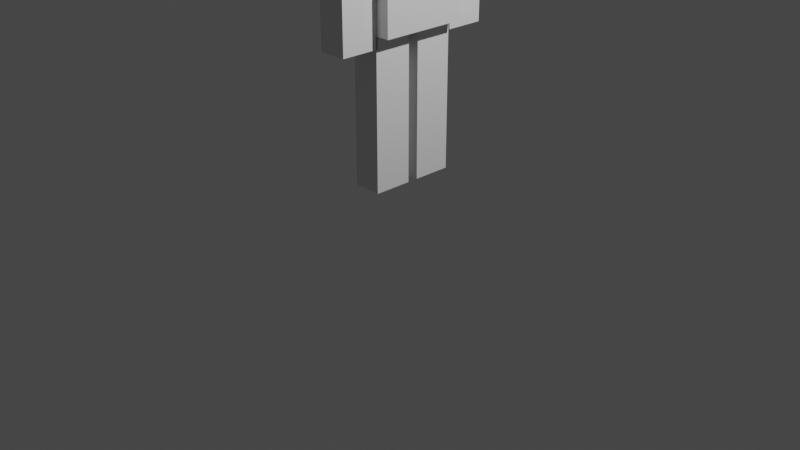 # Source: PlayerTest.blend  (saved by Blender 2.82.7; exported with 4.5.12 LTS)
import bpy
from mathutils import Matrix  # noqa: F401  (used for matrix-valued properties, if any)

bpy.ops.wm.read_factory_settings(use_empty=True)
scene = bpy.context.scene
scene.name = 'Scene'

# ---- collections
col_collection = bpy.data.collections.new('Collection'); scene.collection.children.link(col_collection)

# ---- materials (node trees are filled in below, after node groups)
mat_material = bpy.data.materials.new('Material')
mat_material.alpha_threshold = 0.0
mat_material.use_transparent_shadow = False
mat_material.line_color = (0.0, 0.0, 0.0, 1.0)

# ---- material node trees
mat_material.use_nodes = True; mat_material.node_tree.nodes.clear()
_N = mat_material.node_tree.nodes; _L = mat_material.node_tree.links
n0 = _N.new('ShaderNodeOutputMaterial'); n0.name = 'Material Output'; n0.location = (300, 300)
n1 = _N.new('ShaderNodeBsdfPrincipled'); n1.name = 'Principled BSDF'; n1.location = (10, 300)
n1.distribution = 'GGX'
n1.subsurface_method = 'BURLEY'
n1.inputs[2].default_value = 0.4
n1.inputs[3].default_value = 1.45
n1.inputs[27].default_value = (0.0, 0.0, 0.0, 1.0)
n1.inputs[28].default_value = 1.0
_L.new(n1.outputs[0], n0.inputs[0])
n0.is_active_output = True

# ---- world
world_world = bpy.data.worlds.new('World'); scene.world = world_world
world_world.use_nodes = True; world_world.node_tree.nodes.clear()
_N = world_world.node_tree.nodes; _L = world_world.node_tree.links
n0 = _N.new('ShaderNodeOutputWorld'); n0.name = 'World Output'; n0.location = (300, 300)
n1 = _N.new('ShaderNodeBackground'); n1.name = 'Background'; n1.location = (10, 300)
n1.inputs[0].default_value = (0.05088, 0.05088, 0.05088, 1.0)
_L.new(n1.outputs[0], n0.inputs[0])
n0.is_active_output = True
world_world.color = (0.05088, 0.05088, 0.05088)
world_world.use_sun_shadow = False
world_world.sun_shadow_jitter_overblur = 0.0

# ---- cameras
cam_camera = bpy.data.cameras.new('Camera')
cam_camera.clip_end = 100.0
cam_camera.ortho_scale = 7.314

# ---- lights
light_light = bpy.data.lights.new('Light', 'POINT')
light_light.transmission_factor = 0.0
light_light.energy = 1000.0
light_light.shadow_soft_size = 0.1
light_light.shadow_maximum_resolution = 0.006
light_light.use_absolute_resolution = True

# ---- meshes
me_cube = bpy.data.meshes.new('Cube')
me_cube.from_pydata([(1.0, 1.0, 1.0), (1.0, 1.0, -1.0), (1.0, -1.0, 1.0), (1.0, -1.0, -1.0), (-1.0, 1.0, 1.0), (-1.0, 1.0, -1.0), (-1.0, -1.0, 1.0), (-1.0, -1.0, -1.0)], [], [(0, 4, 6, 2), (3, 2, 6, 7), (7, 6, 4, 5), (5, 1, 3, 7), (1, 0, 2, 3), (5, 4, 0, 1)])
_uv = me_cube.uv_layers.new(name='UVMap')
_uv.uv.foreach_set('vector', [0.625, 0.5, 0.875, 0.5, 0.875, 0.75, 0.625, 0.75, 0.375, 0.75, 0.625, 0.75, 0.625, 1.0, 0.375, 1.0, 0.375, 0.0, 0.625, 0.0, 0.625, 0.25, 0.375, 0.25, 0.125, 0.5, 0.375, 0.5, 0.375, 0.75, 0.125, 0.75, 0.375, 0.5, 0.625, 0.5, 0.625, 0.75, 0.375, 0.75, 0.375, 0.25, 0.625, 0.25, 0.625, 0.5, 0.375, 0.5])
me_cube.materials.append(mat_material)
me_cube.use_remesh_preserve_volume = False
me_cube.use_remesh_preserve_attributes = False
me_cube.use_mirror_vertex_groups = False
me_cube.update()
me_cube_001 = bpy.data.meshes.new('Cube.001')
me_cube_001.from_pydata([(-1.0, -1.0, -1.0), (-1.0, -1.0, 1.0), (-1.0, 1.0, -1.0), (-1.0, 1.0, 1.0), (1.0, -1.0, -1.0), (1.0, -1.0, 1.0), (1.0, 1.0, -1.0), (1.0, 1.0, 1.0)], [], [(0, 1, 3, 2), (2, 3, 7, 6), (6, 7, 5, 4), (4, 5, 1, 0), (2, 6, 4, 0), (7, 3, 1, 5)])
_uv = me_cube_001.uv_layers.new(name='UVMap')
_uv.uv.foreach_set('vector', [0.375, 0.0, 0.625, 0.0, 0.625, 0.25, 0.375, 0.25, 0.375, 0.25, 0.625, 0.25, 0.625, 0.5, 0.375, 0.5, 0.375, 0.5, 0.625, 0.5, 0.625, 0.75, 0.375, 0.75, 0.375, 0.75, 0.625, 0.75, 0.625, 1.0, 0.375, 1.0, 0.125, 0.5, 0.375, 0.5, 0.375, 0.75, 0.125, 0.75, 0.625, 0.5, 0.875, 0.5, 0.875, 0.75, 0.625, 0.75])
me_cube_001.use_remesh_fix_poles = True
me_cube_001.use_remesh_preserve_attributes = False
me_cube_001.use_mirror_vertex_groups = False
me_cube_001.update()
me_cube_002 = bpy.data.meshes.new('Cube.002')
me_cube_002.from_pydata([(-1.0, -1.0, -1.0), (-1.0, -1.0, 1.0), (-1.0, 1.0, -1.0), (-1.0, 1.0, 1.0), (1.0, -1.0, -1.0), (1.0, -1.0, 1.0), (1.0, 1.0, -1.0), (1.0, 1.0, 1.0)], [], [(0, 1, 3, 2), (2, 3, 7, 6), (6, 7, 5, 4), (4, 5, 1, 0), (2, 6, 4, 0), (7, 3, 1, 5)])
_uv = me_cube_002.uv_layers.new(name='UVMap')
_uv.uv.foreach_set('vector', [0.375, 0.0, 0.625, 0.0, 0.625, 0.25, 0.375, 0.25, 0.375, 0.25, 0.625, 0.25, 0.625, 0.5, 0.375, 0.5, 0.375, 0.5, 0.625, 0.5, 0.625, 0.75, 0.375, 0.75, 0.375, 0.75, 0.625, 0.75, 0.625, 1.0, 0.375, 1.0, 0.125, 0.5, 0.375, 0.5, 0.375, 0.75, 0.125, 0.75, 0.625, 0.5, 0.875, 0.5, 0.875, 0.75, 0.625, 0.75])
me_cube_002.use_remesh_fix_poles = True
me_cube_002.use_remesh_preserve_attributes = False
me_cube_002.use_mirror_vertex_groups = False
me_cube_002.update()
me_cube_003 = bpy.data.meshes.new('Cube.003')
me_cube_003.from_pydata([(-1.0, -1.0, -1.0), (-1.0, -1.0, 1.0), (-1.0, 1.0, -1.0), (-1.0, 1.0, 1.0), (1.0, -1.0, -1.0), (1.0, -1.0, 1.0), (1.0, 1.0, -1.0), (1.0, 1.0, 1.0)], [], [(0, 1, 3, 2), (2, 3, 7, 6), (6, 7, 5, 4), (4, 5, 1, 0), (2, 6, 4, 0), (7, 3, 1, 5)])
_uv = me_cube_003.uv_layers.new(name='UVMap')
_uv.uv.foreach_set('vector', [0.375, 0.0, 0.625, 0.0, 0.625, 0.25, 0.375, 0.25, 0.375, 0.25, 0.625, 0.25, 0.625, 0.5, 0.375, 0.5, 0.375, 0.5, 0.625, 0.5, 0.625, 0.75, 0.375, 0.75, 0.375, 0.75, 0.625, 0.75, 0.625, 1.0, 0.375, 1.0, 0.125, 0.5, 0.375, 0.5, 0.375, 0.75, 0.125, 0.75, 0.625, 0.5, 0.875, 0.5, 0.875, 0.75, 0.625, 0.75])
me_cube_003.use_remesh_fix_poles = True
me_cube_003.use_remesh_preserve_attributes = False
me_cube_003.use_mirror_vertex_groups = False
me_cube_003.update()
me_cube_004 = bpy.data.meshes.new('Cube.004')
me_cube_004.from_pydata([(-1.0, -1.0, -1.0), (-1.0, -1.0, 1.0), (-1.0, 1.0, -1.0), (-1.0, 1.0, 1.0), (1.0, -1.0, -1.0), (1.0, -1.0, 1.0), (1.0, 1.0, -1.0), (1.0, 1.0, 1.0)], [], [(0, 1, 3, 2), (2, 3, 7, 6), (6, 7, 5, 4), (4, 5, 1, 0), (2, 6, 4, 0), (7, 3, 1, 5)])
_uv = me_cube_004.uv_layers.new(name='UVMap')
_uv.uv.foreach_set('vector', [0.375, 0.0, 0.625, 0.0, 0.625, 0.25, 0.375, 0.25, 0.375, 0.25, 0.625, 0.25, 0.625, 0.5, 0.375, 0.5, 0.375, 0.5, 0.625, 0.5, 0.625, 0.75, 0.375, 0.75, 0.375, 0.75, 0.625, 0.75, 0.625, 1.0, 0.375, 1.0, 0.125, 0.5, 0.375, 0.5, 0.375, 0.75, 0.125, 0.75, 0.625, 0.5, 0.875, 0.5, 0.875, 0.75, 0.625, 0.75])
me_cube_004.use_remesh_fix_poles = True
me_cube_004.use_remesh_preserve_attributes = False
me_cube_004.use_mirror_vertex_groups = False
me_cube_004.update()
me_cube_005 = bpy.data.meshes.new('Cube.005')
me_cube_005.from_pydata([(-1.0, -1.0, -1.0), (-1.0, -1.0, 1.0), (-1.0, 1.0, -1.0), (-1.0, 1.0, 1.0), (1.0, -1.0, -1.0), (1.0, -1.0, 1.0), (1.0, 1.0, -1.0), (1.0, 1.0, 1.0)], [], [(0, 1, 3, 2), (2, 3, 7, 6), (6, 7, 5, 4), (4, 5, 1, 0), (2, 6, 4, 0), (7, 3, 1, 5)])
_uv = me_cube_005.uv_layers.new(name='UVMap')
_uv.uv.foreach_set('vector', [0.375, 0.0, 0.625, 0.0, 0.625, 0.25, 0.375, 0.25, 0.375, 0.25, 0.625, 0.25, 0.625, 0.5, 0.375, 0.5, 0.375, 0.5, 0.625, 0.5, 0.625, 0.75, 0.375, 0.75, 0.375, 0.75, 0.625, 0.75, 0.625, 1.0, 0.375, 1.0, 0.125, 0.5, 0.375, 0.5, 0.375, 0.75, 0.125, 0.75, 0.625, 0.5, 0.875, 0.5, 0.875, 0.75, 0.625, 0.75])
me_cube_005.use_remesh_fix_poles = True
me_cube_005.use_remesh_preserve_attributes = False
me_cube_005.use_mirror_vertex_groups = False
me_cube_005.update()

# ---- objects
ob_stevebody = bpy.data.objects.new('SteveBody', me_cube)
ob_light = bpy.data.objects.new('Light', light_light)
ob_camera = bpy.data.objects.new('Camera', cam_camera)
ob_rightleg = bpy.data.objects.new('RightLeg', me_cube_001)
ob_leftleg = bpy.data.objects.new('LeftLeg', me_cube_002)
ob_leftarm = bpy.data.objects.new('LeftArm', me_cube_003)
ob_rightarm = bpy.data.objects.new('RightArm', me_cube_004)
ob_head = bpy.data.objects.new('Head', me_cube_005)

# ---- transforms, parenting, visibility, modifiers, constraints
ob_stevebody.location = (0.0, 0.04438, 2.771)
ob_stevebody.scale = (0.2974, 0.4625, 0.7521)
ob_stevebody.lock_rotations_4d = False
ob_stevebody.empty_display_type = 'ARROWS'
ob_stevebody.lineart.crease_threshold = 0.0
ob_light.location = (4.076, 1.005, 5.904)
ob_light.rotation_euler = (0.6503, 0.05522, 1.866)
ob_light.lock_rotations_4d = False
ob_light.empty_display_type = 'ARROWS'
ob_light.color = (0.0, 0.0, 0.0, 0.0)
ob_light.lineart.crease_threshold = 0.0
ob_camera.location = (7.359, -6.926, 4.958)
ob_camera.rotation_euler = (1.109, 0.0, 0.8149)
ob_camera.lock_rotations_4d = False
ob_camera.empty_display_type = 'ARROWS'
ob_camera.color = (0.0, 0.0, 0.0, 0.0)
ob_camera.display_type = 'WIRE'
ob_camera.lineart.crease_threshold = 0.0
ob_rightleg.parent = ob_stevebody
ob_rightleg.matrix_parent_inverse = Matrix(((3.363, -0.0, 0.0, -0.0), (-0.0, 2.162, -0.0, -0.09596), (0.0, -0.0, 1.33, -3.684), (-0.0, 0.0, -0.0, 1.0)))
ob_rightleg.location = (0.0, -0.2209, 1.237)
ob_rightleg.scale = (0.1513, -0.2036, 0.7751)
ob_rightleg.lineart.crease_threshold = 0.0
ob_leftleg.parent = ob_stevebody
ob_leftleg.matrix_parent_inverse = Matrix(((3.363, -0.0, 0.0, -0.0), (-0.0, 2.162, -0.0, -0.09596), (0.0, -0.0, 1.33, -3.684), (-0.0, 0.0, -0.0, 1.0)))
ob_leftleg.location = (0.0, 0.2999, 1.237)
ob_leftleg.scale = (0.1513, -0.2036, 0.7751)
ob_leftleg.lineart.crease_threshold = 0.0
ob_leftarm.parent = ob_stevebody
ob_leftarm.matrix_parent_inverse = Matrix(((3.363, -0.0, 0.0, -0.0), (-0.0, 2.162, -0.0, -0.09596), (0.0, -0.0, 1.33, -3.684), (-0.0, 0.0, -0.0, 1.0)))
ob_leftarm.location = (0.0, 0.7226, 2.672)
ob_leftarm.scale = (0.1513, -0.2036, 0.7751)
ob_leftarm.lineart.crease_threshold = 0.0
ob_rightarm.parent = ob_stevebody
ob_rightarm.matrix_parent_inverse = Matrix(((3.363, -0.0, 0.0, -0.0), (-0.0, 2.162, -0.0, -0.09596), (0.0, -0.0, 1.33, -3.684), (-0.0, 0.0, -0.0, 1.0)))
ob_rightarm.location = (0.0, -0.6156, 2.672)
ob_rightarm.scale = (0.1513, -0.2036, 0.7751)
ob_rightarm.lineart.crease_threshold = 0.0
ob_head.parent = ob_stevebody
ob_head.matrix_parent_inverse = Matrix(((3.363, -0.0, 0.0, -0.0), (-0.0, 2.162, -0.0, -0.09596), (0.0, -0.0, 1.33, -3.684), (-0.0, 0.0, -0.0, 1.0)))
ob_head.location = (0.0, 0.04627, 3.806)
ob_head.scale = (-0.2913, -0.2913, -0.2913)
ob_head.lineart.crease_threshold = 0.0

# ---- collection membership
col_collection.objects.link(ob_stevebody)
col_collection.objects.link(ob_light)
col_collection.objects.link(ob_camera)
col_collection.objects.link(ob_rightleg)
col_collection.objects.link(ob_leftleg)
col_collection.objects.link(ob_leftarm)
col_collection.objects.link(ob_rightarm)
col_collection.objects.link(ob_head)

# ---- scene / render settings (as saved in the file)
scene.camera = ob_camera
scene.frame_start = 1; scene.frame_end = 250; scene.frame_set(1)
scene.render.engine = 'BLENDER_EEVEE_NEXT'
scene.cycles.use_denoising = False
scene.cycles.samples = 128
scene.cycles.sampling_pattern = 'TABULATED_SOBOL'
scene.cycles.use_adaptive_sampling = False
scene.cycles.use_light_tree = False
scene.view_settings.view_transform = 'Filmic'
bpy.context.view_layer.update()
